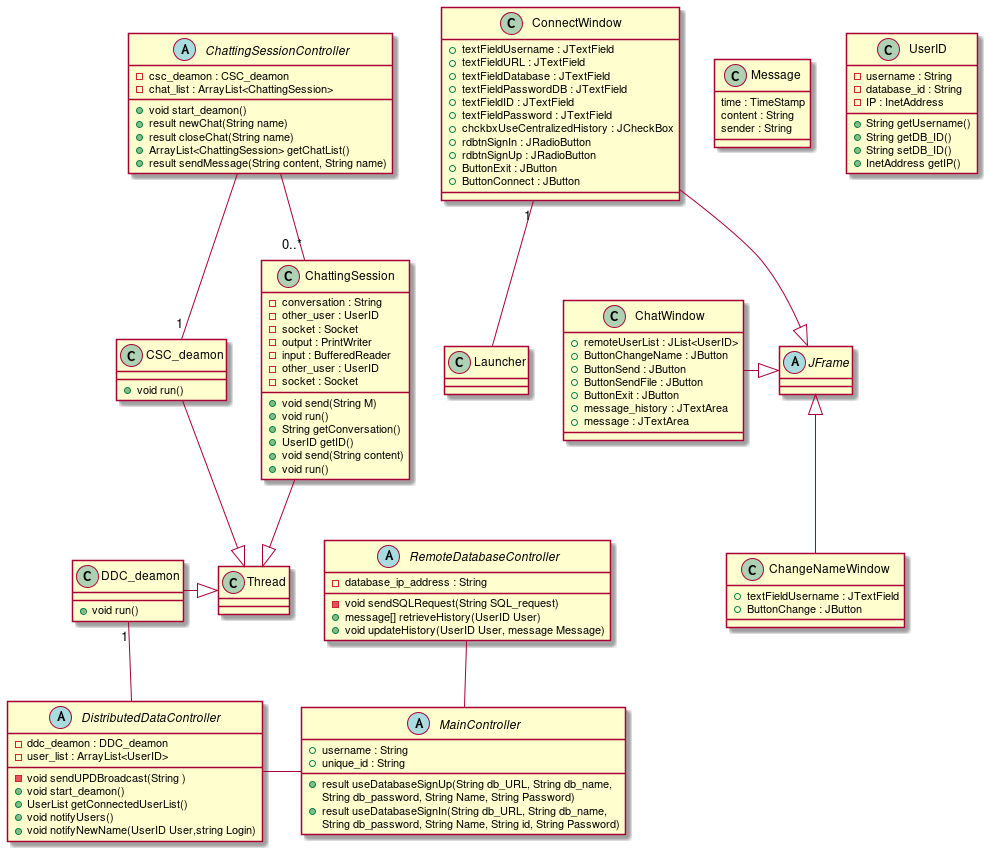

The diagram above was rendered by PlantUML. Its source (embedded in the PNG):
@startuml class
abstract class JFrame

class ChangeNameWindow{
    + textFieldUsername : JTextField
    + ButtonChange : JButton
}
class ChatWindow{
    + remoteUserList : JList<UserID>
    + ButtonChangeName : JButton
    + ButtonSend : JButton
    + ButtonSendFile : JButton
    + ButtonExit : JButton
    + message_history : JTextArea
    + message : JTextArea
}
class ConnectWindow{

    + textFieldUsername : JTextField
    + textFieldURL : JTextField
    + textFieldDatabase : JTextField
    + textFieldPasswordDB : JTextField
    + textFieldID : JTextField
    + textFieldPassword : JTextField
    + chckbxUseCentralizedHistory : JCheckBox
    + rdbtnSignIn : JRadioButton
    + rdbtnSignUp : JRadioButton
    + ButtonExit : JButton
    + ButtonConnect : JButton
}

class DDC_deamon{
    + void run()
}

abstract class DistributedDataController{
    - ddc_deamon : DDC_deamon
    - user_list : ArrayList<UserID>
    -void sendUPDBroadcast(String )
    +void start_deamon()
    +UserList getConnectedUserList()
    +void notifyUsers()
    +void notifyNewName(UserID User,string Login)
}

abstract class  RemoteDatabaseController{
    - database_ip_address : String 
    -void sendSQLRequest(String SQL_request)
    +message[] retrieveHistory(UserID User)
    +void updateHistory(UserID User, message Message)
}


class CSC_deamon{
    + void run()
}


class ChattingSession{
    - conversation : String
    - other_user : UserID
    - socket : Socket
    - output : PrintWriter
    - input : BufferedReader
    + void send(String M)
    + void run()
    + String getConversation()
    + UserID getID()
}

abstract class ChattingSessionController{
    - csc_deamon : CSC_deamon
    - chat_list : ArrayList<ChattingSession>
    +void start_deamon()
    +result newChat(String name)
    +result closeChat(String name)
    +ArrayList<ChattingSession> getChatList()
    +result sendMessage(String content, String name)
}

abstract class MainController{
    +username : String
    +unique_id : String
    +result useDatabaseSignUp(String db_URL, String db_name, \nString db_password, String Name, String Password)
    +result useDatabaseSignIn(String db_URL, String db_name, \nString db_password, String Name, String id, String Password)
}

class ChattingSession {
    - other_user : UserID
    - socket : Socket
    + void send(String content)
    + void run()
}

class Message{
    time : TimeStamp
    content : String
    sender : String
}

class UserID{
    -username : String
    -database_id : String
    -IP : InetAddress
    +String getUsername()
    +String getDB_ID()
    +String setDB_ID()
    +InetAddress getIP()
} 

class Launcher



ChatWindow -r-|> JFrame
ChangeNameWindow -u-|> JFrame
ConnectWindow -d-|> JFrame

Launcher -u- "1" ConnectWindow

DDC_deamon -l-|> Thread
CSC_deamon -r-|> Thread
ChattingSession -d-|> Thread

ChattingSessionController - "1" CSC_deamon
ChattingSessionController -- "0..*" ChattingSession

DistributedDataController -u- "1" DDC_deamon

DistributedDataController - MainController
RemoteDatabaseController -d- MainController


@enduml